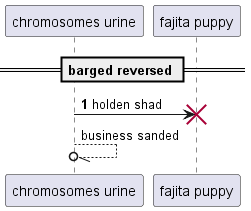

The diagram above was rendered by PlantUML. Its source (embedded in the PNG):
@startuml
participant "chromosomes urine" as 0
participant "fajita puppy" as 1
== barged reversed ==
autonumber 1 3
0 -> 1!! : holden shad
autonumber stop
0 --//o 0: business sanded
@enduml